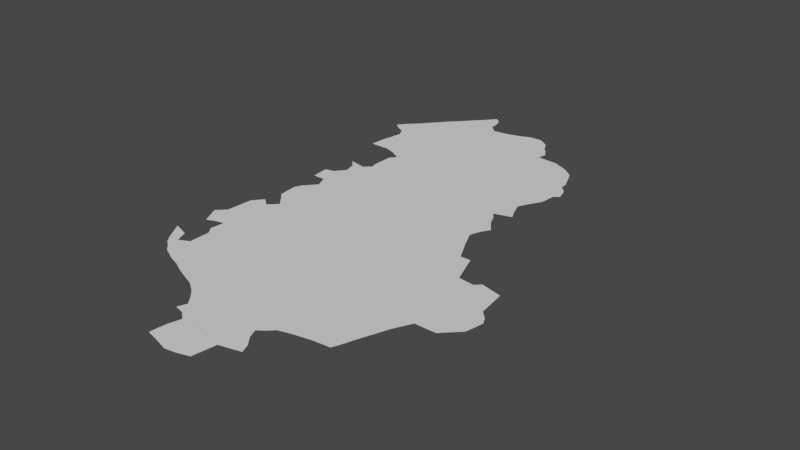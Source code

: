 # Source: albania.blend  (saved by Blender 3.6.14; exported with 4.5.12 LTS)
import bpy
from mathutils import Matrix  # noqa: F401  (used for matrix-valued properties, if any)

bpy.ops.wm.read_factory_settings(use_empty=True)
scene = bpy.context.scene
scene.name = 'Scene'

# ---- collections
col_collection = bpy.data.collections.new('Collection'); scene.collection.children.link(col_collection)

# ---- node groups
ng_auto_smooth = bpy.data.node_groups.new('Auto Smooth', 'GeometryNodeTree')
_s = ng_auto_smooth.interface.new_socket(name='Geometry', in_out='OUTPUT', socket_type='NodeSocketGeometry')
_s = ng_auto_smooth.interface.new_socket(name='Geometry', in_out='INPUT', socket_type='NodeSocketGeometry')
_s = ng_auto_smooth.interface.new_socket(name='Angle', in_out='INPUT', socket_type='NodeSocketFloat')
_s.subtype = 'ANGLE'
_s.min_value = 0.0
_s.max_value = 3.142
ng_auto_smooth.is_modifier = True
_N = ng_auto_smooth.nodes; _L = ng_auto_smooth.links
n0 = _N.new('NodeGroupOutput'); n0.name = 'Group Output'; n0.location = (480, -100)
n1 = _N.new('NodeGroupInput'); n1.name = 'Group Input'; n1.location = (-420, -300)
n2 = _N.new('NodeGroupInput'); n2.name = 'Group Input.001'; n2.location = (-60, -100)
n3 = _N.new('GeometryNodeSetShadeSmooth'); n3.name = 'Set Shade Smooth'; n3.location = (120, -100)
n3.domain = 'EDGE'
n4 = _N.new('GeometryNodeSetShadeSmooth'); n4.name = 'Set Shade Smooth.001'; n4.location = (300, -100)
n5 = _N.new('GeometryNodeInputMeshEdgeAngle'); n5.name = 'Edge Angle'; n5.location = (-420, -220)
n6 = _N.new('GeometryNodeInputEdgeSmooth'); n6.name = 'Is Edge Smooth'; n6.location = (-60, -160)
n7 = _N.new('GeometryNodeInputShadeSmooth'); n7.name = 'Is Face Smooth'; n7.location = (-240, -340)
n8 = _N.new('FunctionNodeBooleanMath'); n8.name = 'Boolean Math'; n8.location = (-60, -220)
n9 = _N.new('FunctionNodeCompare'); n9.name = 'Compare'; n9.location = (-240, -180)
n9.operation = 'LESS_EQUAL'
_L.new(n5.outputs[0], n9.inputs[0])
_L.new(n4.outputs[0], n0.inputs[0])
_L.new(n1.outputs[1], n9.inputs[1])
_L.new(n9.outputs[0], n8.inputs[0])
_L.new(n7.outputs[0], n8.inputs[1])
_L.new(n2.outputs[0], n3.inputs[0])
_L.new(n6.outputs[0], n3.inputs[1])
_L.new(n3.outputs[0], n4.inputs[0])
_L.new(n8.outputs[0], n3.inputs[2])
n0.is_active_output = True

# ---- world
world_world = bpy.data.worlds.new('World'); scene.world = world_world
world_world.use_nodes = True; world_world.node_tree.nodes.clear()
_N = world_world.node_tree.nodes; _L = world_world.node_tree.links
n0 = _N.new('ShaderNodeOutputWorld'); n0.name = 'World Output'; n0.location = (300, 300)
n1 = _N.new('ShaderNodeBackground'); n1.name = 'Background'; n1.location = (10, 300)
n1.inputs[0].default_value = (0.05088, 0.05088, 0.05088, 1.0)
_L.new(n1.outputs[0], n0.inputs[0])
n0.is_active_output = True
world_world.color = (0.05088, 0.05088, 0.05088)
world_world.use_sun_shadow = False
world_world.sun_shadow_jitter_overblur = 0.0

# ---- meshes
me_mesh_002 = bpy.data.meshes.new('Mesh.002')
me_mesh_002.from_pydata([(19.31, 40.42, 1.091e-06), (19.34, 40.37, -1.461e-07), (19.37, 40.32, -1.081e-07), (19.4, 40.39, -1.262e-07), (19.4, 40.28, -9.37e-08), (19.43, 40.32, -1.526e-07), (19.44, 40.25, -8.874e-08), (19.32, 40.66, 2.141e-07), (19.34, 40.62, -4.51e-08), (19.37, 40.56, 4.056e-08), (19.42, 40.58, 2.232e-08), (19.88, 40.71, -9.649e-08), (19.46, 40.51, 1.706e-09), (19.37, 40.71, -9.966e-08), (19.38, 40.86, -1.138e-07), (19.43, 40.92, 5.79e-08), (19.48, 40.88, -2.937e-07), (19.55, 40.18, -6.931e-08), (19.61, 40.16, -9.679e-08), (19.67, 40.13, -4.48e-08), (19.72, 40.11, -1.274e-07), (19.47, 40.22, -1.004e-07), (19.49, 40.35, 1.109e-07), (19.46, 40.51, 1.267e-07), (19.47, 40.59, -9.456e-08), (19.49, 40.47, 2.987e-07), (19.48, 40.99, -9.608e-08), (19.53, 40.93, -3.591e-07), (19.92, 39.9, -2.193e-08), (19.94, 39.95, -3.338e-07), (19.97, 39.89, -1.332e-07), (19.8, 40.08, -1.013e-07), (19.86, 40.04, -5.187e-08), (19.9, 40.0, -1.002e-07), (20.07, 39.67, -1.042e-07), (20.14, 39.65, -1.705e-08), (20.2, 39.66, -3.532e-08), (19.99, 39.69, 8.841e-08), (20.0, 39.78, 1.612e-07), (20.02, 39.85, -1.048e-07), (20.27, 39.68, -1.17e-07), (20.29, 39.81, -9.288e-08), (20.39, 39.89, -8.125e-08), (20.35, 39.94, -1.32e-07), (20.41, 39.84, -1.194e-07), (20.33, 39.99, -1.022e-06), (20.37, 40.02, 1.224e-07), (20.4, 40.05, -9.819e-08), (20.47, 40.07, -2.975e-08), (20.57, 40.09, 6.899e-08), (20.67, 40.1, -4.282e-07), (20.69, 40.15, -1.009e-07), (20.71, 40.21, -1.146e-07), (20.74, 40.29, -1.045e-07), (20.73, 40.91, 1.655e-07), (20.77, 40.37, -1.695e-07), (20.82, 40.47, 7.84e-08), (20.82, 40.9, -1.081e-07), (20.94, 40.47, 1.655e-07), (21.05, 40.66, -9.209e-08), (20.99, 40.52, -8.92e-08), (20.85, 40.93, 1.915e-06), (20.99, 40.74, -1e-07), (20.97, 40.9, -3.736e-08), (21.03, 40.56, -3.015e-07), (21.03, 40.7, -1.331e-07), (21.06, 40.66, -6.773e-08), (19.44, 41.13, 2.339e-07), (19.45, 41.02, -1.02e-07), (19.46, 41.17, 2.757e-07), (19.4, 41.41, -4.956e-08), (19.42, 41.31, -6.935e-08), (19.41, 41.41, 2.218e-06), (19.46, 41.42, 6.559e-08), (19.45, 41.59, 4.23e-07), (19.37, 41.86, 3.814e-07), (19.38, 41.96, -3.7e-08), (19.29, 42.18, 2.954e-08), (19.32, 42.22, -9.289e-08), (19.33, 42.15, -1.044e-07), (19.37, 42.13, -1.069e-07), (19.4, 42.08, -1.018e-07), (19.35, 42.25, -8.834e-08), (19.39, 42.29, 5.239e-07), (19.44, 42.35, -3.483e-07), (19.52, 41.24, -1.258e-07), (19.49, 41.31, -1.697e-07), (19.51, 41.48, -4.783e-08), (20.08, 41.66, -9.561e-08), (19.49, 41.55, 6.172e-09), (19.55, 41.57, -1.164e-07), (19.58, 41.63, -1.377e-07), (19.58, 41.76, -1.008e-07), (19.59, 41.61, -5.758e-08), (19.48, 41.86, -3.22e-08), (19.54, 41.84, -8.997e-08), (19.61, 41.8, -1.286e-08), (19.5, 42.42, -8.724e-08), (19.55, 42.47, 1.039e-07), (19.61, 42.54, -1.001e-07), (19.66, 42.59, -8.63e-08), (19.71, 42.65, 2.684e-07), (19.81, 42.48, -2.176e-08), (19.89, 42.49, -7.209e-08), (19.97, 42.51, -1.538e-07), (19.76, 42.58, -1.69e-10), (19.74, 42.63, -1.382e-07), (19.76, 42.53, -3.271e-08), (20.2, 42.44, -9.53e-08), (20.25, 42.37, 8.753e-07), (20.22, 42.42, -6.571e-08), (20.04, 42.54, -7.842e-08), (20.11, 42.54, -1.443e-07), (20.17, 42.5, -1.595e-07), (20.51, 41.47, -1.054e-07), (20.55, 41.2, -8.642e-08), (20.49, 41.52, -1.02e-07), (20.46, 41.56, -7.543e-08), (20.51, 41.71, -1.434e-07), (20.36, 42.31, -8.189e-08), (20.45, 42.27, -1.195e-07), (20.24, 42.32, -1.163e-07), (20.23, 42.42, -7.974e-08), (20.58, 41.14, -7.071e-08), (20.61, 41.08, -5.59e-08), (20.67, 41.08, -8.384e-08), (20.69, 41.02, -1.529e-07), (20.51, 41.29, -2.818e-07), (20.53, 41.35, -1.208e-07), (20.56, 41.4, 3.061e-07), (20.56, 41.59, 5.326e-08), (20.54, 41.63, 2.55e-07), (20.54, 41.77, -5.111e-08), (20.58, 41.84, 4.826e-08), (20.59, 41.93, -1.379e-07), (20.62, 41.95, 6.07e-08), (20.56, 42.1, 8.255e-08), (20.51, 42.22, -4.376e-08), (20.56, 42.06, -9.318e-08), (20.54, 42.15, 7.975e-09), (20.6, 42.02, -1.912e-07), (19.4, 41.41, 3.333e-08)], [(72, 70), (110, 122), (59, 66), (12, 23), (141, 70)], [(3, 1, 0), (3, 2, 1), (5, 4, 3), (17, 6, 4), (5, 17, 4), (8, 10, 9), (11, 8, 7), (11, 24, 10), (11, 13, 14), (16, 14, 15), (22, 17, 5), (25, 11, 22), (11, 18, 17), (11, 25, 23), (41, 30, 28), (31, 20, 11), (32, 31, 11), (33, 32, 11), (38, 34, 37), (36, 35, 39), (39, 40, 36), (33, 45, 41), (33, 46, 45), (33, 47, 46), (51, 49, 48), (56, 55, 11), (58, 56, 11), (57, 60, 58), (65, 59, 57), (57, 11, 54), (63, 57, 61), (63, 62, 57), (57, 64, 60), (71, 72, 73), (76, 81, 75), (78, 79, 77), (82, 80, 78), (81, 80, 82), (83, 81, 82), (26, 68, 67), (69, 26, 67), (85, 26, 69), (11, 27, 26), (88, 86, 71), (90, 89, 74), (90, 87, 89), (93, 88, 90), (88, 91, 92), (94, 75, 81), (81, 96, 95), (96, 88, 92), (81, 88, 96), (97, 81, 84), (98, 81, 97), (99, 81, 98), (81, 99, 100), (101, 81, 100), (103, 81, 102), (104, 88, 103), (107, 81, 105), (102, 81, 107), (110, 109, 88), (111, 88, 104), (113, 88, 112), (117, 11, 88), (120, 88, 119), (119, 88, 121), (126, 11, 124), (114, 128, 127), (137, 88, 120), (136, 138, 88), (139, 136, 88), (140, 88, 138), (109, 121, 88), (3, 4, 2), (11, 10, 8), (13, 11, 7), (16, 11, 14), (11, 19, 18), (11, 20, 19), (17, 21, 6), (11, 17, 22), (24, 11, 23), (16, 27, 11), (29, 41, 28), (33, 41, 29), (38, 39, 34), (41, 39, 30), (39, 35, 34), (39, 41, 40), (42, 44, 41), (43, 42, 41), (45, 43, 41), (33, 48, 47), (51, 48, 33), (51, 50, 49), (52, 51, 33), (11, 53, 33), (53, 52, 33), (55, 53, 11), (57, 58, 11), (62, 65, 57), (57, 59, 64), (78, 80, 79), (83, 84, 81), (88, 71, 73), (73, 87, 88), (88, 85, 86), (88, 26, 85), (90, 88, 87), (88, 93, 91), (81, 95, 94), (88, 11, 26), (103, 88, 81), (101, 105, 81), (106, 105, 101), (113, 108, 88), (108, 110, 88), (112, 88, 111), (114, 127, 11), (116, 114, 11), (117, 116, 11), (115, 123, 11), (123, 124, 11), (125, 126, 124), (126, 54, 11), (11, 127, 115), (114, 129, 128), (117, 88, 130), (118, 131, 88), (131, 130, 88), (88, 132, 118), (88, 133, 132), (134, 133, 88), (88, 135, 134), (137, 139, 88), (140, 135, 88)])
me_mesh_002.update()

# ---- objects
ob_mycurve = bpy.data.objects.new('myCurve', me_mesh_002)

# ---- transforms, parenting, visibility, modifiers, constraints
ob_mycurve.location = (0.0, 0.0, 0.0)
_m = ob_mycurve.modifiers.new('Auto Smooth', 'NODES')
_m.node_group = ng_auto_smooth
_gi = [s.identifier for s in ng_auto_smooth.interface.items_tree if s.item_type == 'SOCKET' and s.in_out == 'INPUT']
_m[_gi[1]] = 3.142  # Angle

# ---- collection membership
scene.collection.objects.link(ob_mycurve)

# ---- scene / render settings (as saved in the file)
scene.frame_start = 1; scene.frame_end = 250; scene.frame_set(1)
scene.render.engine = 'BLENDER_EEVEE_NEXT'
scene.cycles.sampling_pattern = 'TABULATED_SOBOL'
scene.cycles.use_light_tree = False
scene.view_settings.view_transform = 'Filmic'
bpy.context.view_layer.update()

# ---- added for rendering (the .blend has no active camera and no usable light): camera, sun
cam_auto = bpy.data.cameras.new('AutoCamera')
cam_auto.lens = 50.0
cam_auto.sensor_width = 36.0
cam_auto.clip_end = 1000.0
ob_auto_camera = bpy.data.objects.new('AutoCamera', cam_auto)
scene.collection.objects.link(ob_auto_camera)
ob_auto_camera.location = (23.3936, 37.2849, 2.57627)
ob_auto_camera.rotation_euler = (1.09748, -7.21219e-08, 0.694738)
scene.camera = ob_auto_camera
light_auto_sun = bpy.data.lights.new('AutoSun', 'SUN')
light_auto_sun.energy = 3.0
light_auto_sun.angle = 0.0523599
ob_auto_sun = bpy.data.objects.new('AutoSun', light_auto_sun)
scene.collection.objects.link(ob_auto_sun)
ob_auto_sun.rotation_euler = (0.872665, 0.174533, 0.523599)
bpy.context.view_layer.update()

